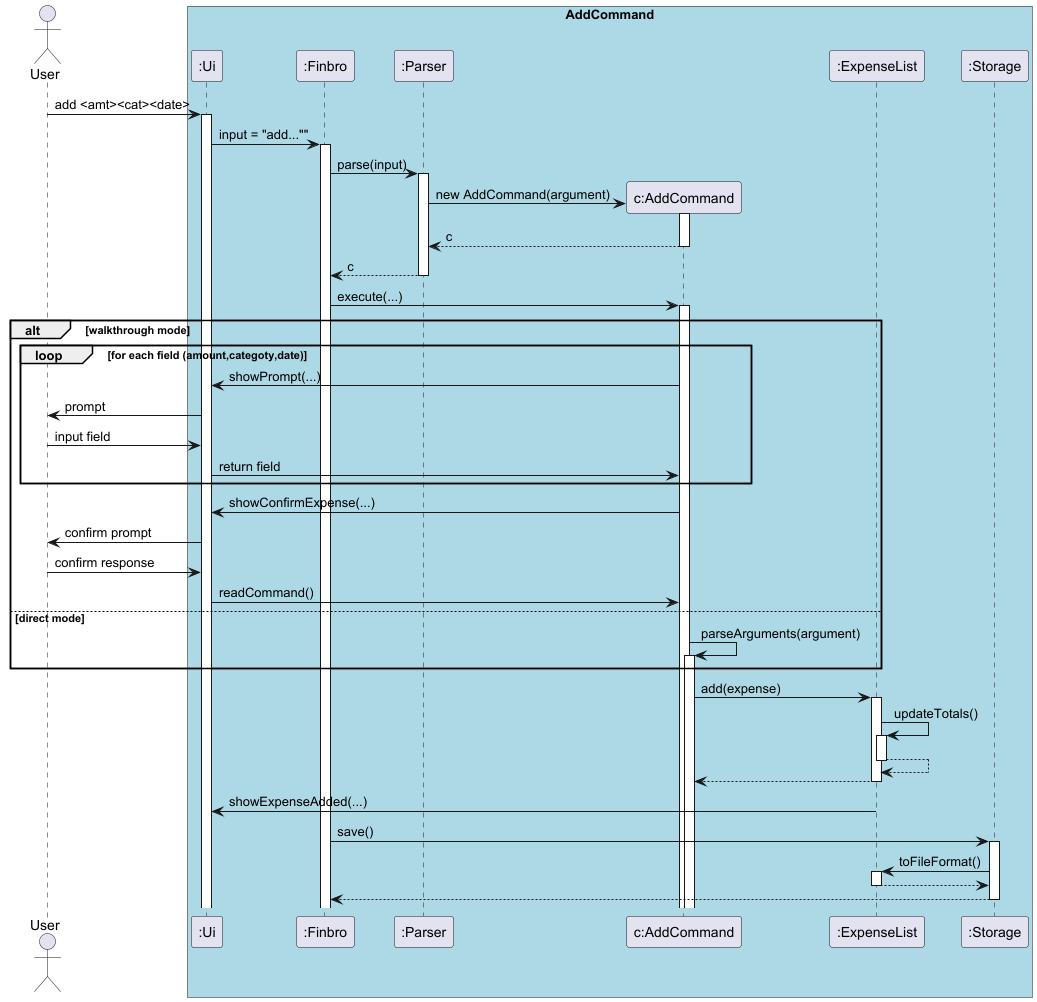

The diagram above was rendered by PlantUML. Its source (embedded in the PNG):
@startuml AddCommand
'https://plantuml.com/sequence-diagram
actor User


box "AddCommand" #LightBlue
participant ":Ui"
participant ":Finbro"
participant ":Parser"
participant "c:AddCommand"
participant ":ExpenseList"
participant ":Storage"
end box

User -> ":Ui" : add <amt><cat><date>
activate ":Ui"

":Ui" -> ":Finbro" : input = "add...""
activate ":Finbro"

":Finbro" -> ":Parser" : parse(input)
activate ":Parser"

create "c:AddCommand"
":Parser" -> "c:AddCommand" : new AddCommand(argument)
activate "c:AddCommand"
return c
return c

":Finbro" -> "c:AddCommand" : execute(...)
activate "c:AddCommand"

alt walkthrough mode
    loop for each field (amount,categoty,date)
        "c:AddCommand" -> ":Ui" : showPrompt(...)
        ":Ui" -> User : prompt
        User -> ":Ui" : input field
        ":Ui" -> "c:AddCommand" : return field
    end
    "c:AddCommand" -> ":Ui" : showConfirmExpense(...)
    ":Ui" -> User : confirm prompt
    User -> ":Ui" : confirm response
    ":Ui" -> "c:AddCommand" : readCommand()
else direct mode
    "c:AddCommand" -> "c:AddCommand" : parseArguments(argument)
    activate "c:AddCommand"
end

"c:AddCommand" -> ":ExpenseList" : add(expense)
activate ":ExpenseList"
":ExpenseList" -> ":ExpenseList" : updateTotals()
activate ":ExpenseList"
return
return

":ExpenseList" -> ":Ui" : showExpenseAdded(...)
":Finbro" -> ":Storage" : save()
activate ":Storage"
":Storage" -> ":ExpenseList" : toFileFormat()
activate ":ExpenseList"
return
return

@enduml